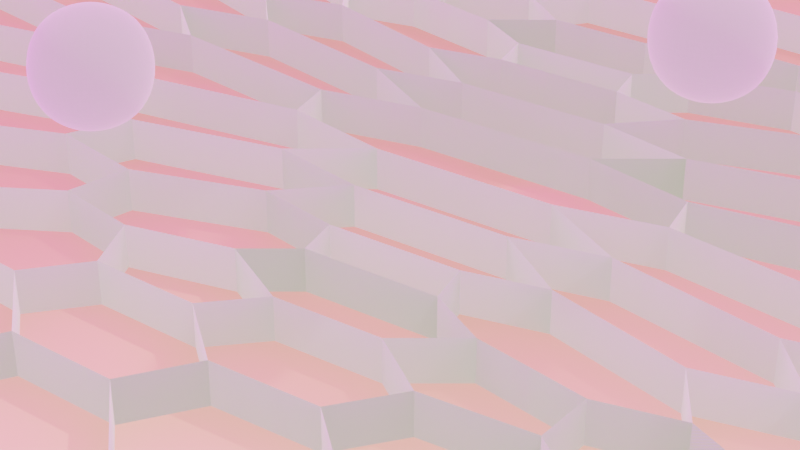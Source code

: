 # Source: procgen_hexgrid.blend  (saved by Blender 4.2.66; exported with 4.5.12 LTS)
import bpy
from mathutils import Matrix  # noqa: F401  (used for matrix-valued properties, if any)

bpy.ops.wm.read_factory_settings(use_empty=True)
scene = bpy.context.scene
scene.name = 'Scene'

# ---- collections
col_main = bpy.data.collections.new('Main'); scene.collection.children.link(col_main)
col_cutters = bpy.data.collections.new('Cutters'); scene.collection.children.link(col_cutters)
col_lights = bpy.data.collections.new('Lights'); scene.collection.children.link(col_lights)
col_cameras = bpy.data.collections.new('Cameras'); scene.collection.children.link(col_cameras)

# ---- images (referenced by path relative to the original .blend; pixels are not part of the script)
import os
ASSET_DIR = os.environ.get("B2B_ASSET_DIR", "")  # directory of the original .blend (textures are referenced by path, not embedded)
HERE = os.path.dirname(os.path.abspath(__file__))  # packed textures are extracted next to this script under _unpacked/

def load_image(name, relpath, width, height, colorspace="sRGB"):
    """Load a texture the original file referenced (path relative to the .blend, or extracted next to this script)."""
    p = next((c for c in (os.path.join(HERE, relpath), os.path.join(ASSET_DIR, relpath)) if relpath and os.path.exists(c)), "")
    if p:
        img = bpy.data.images.load(p, check_existing=True)
        img.name = name
    else:  # same state as the original file: an image datablock whose file is absent (Cycles renders it pink)
        img = bpy.data.images.new(name, width, height)
        img.source = "FILE"
        img.filepath = "//" + (relpath or name)
    img.colorspace_settings.name = colorspace
    return img
img_golden_bay_4k_hdr = load_image('golden_bay_4k.hdr', 'golden_bay_4k.hdr', 1024, 1024, 'sRGB')

# ---- materials (node trees are filled in below, after node groups)
mat_material_003 = bpy.data.materials.new('Material.003')
mat_material_003.use_transparent_shadow = False
mat_material_003.diffuse_color = (0.3964, 0.7379, 0.2452, 1.0)
mat_material_001 = bpy.data.materials.new('Material.001')
mat_material_001.use_transparent_shadow = False
mat_material_001.diffuse_color = (0.3964, 0.7379, 0.2452, 1.0)
mat_material = bpy.data.materials.new('Material')
mat_material.use_transparent_shadow = False
mat_material.diffuse_color = (0.2984, 0.7449, 0.5911, 1.0)

# ---- node groups
ng_pelotas_001 = bpy.data.node_groups.new('Pelotas.001', 'GeometryNodeTree')
_s = ng_pelotas_001.interface.new_socket(name='Geometry', in_out='OUTPUT', socket_type='NodeSocketGeometry')
_s = ng_pelotas_001.interface.new_socket(name='Geometry', in_out='INPUT', socket_type='NodeSocketGeometry')
ng_pelotas_001.is_modifier = True
_N = ng_pelotas_001.nodes; _L = ng_pelotas_001.links
n0 = _N.new('NodeGroupInput'); n0.name = 'Group Input'; n0.location = (-510, -40)
n1 = _N.new('NodeGroupOutput'); n1.name = 'Group Output'; n1.location = (293, 225)
n2 = _N.new('GeometryNodeInstanceOnPoints'); n2.name = 'Instance on Points'; n2.location = (-180, 223)
n3 = _N.new('GeometryNodeGeometryToInstance'); n3.name = 'Geometry to Instance'; n3.location = (-354, -17)
n4 = _N.new('GeometryNodeMeshGrid'); n4.name = 'Grid'; n4.location = (-355, 222)
n4.inputs[0].default_value = 20.0
n4.inputs[1].default_value = 14.3
n4.inputs[2].default_value = 6
n5 = _N.new('FunctionNodeRandomValue'); n5.name = 'Random Value'; n5.location = (-26, 139)
n5.data_type = 'FLOAT_VECTOR'
n5.inputs[1].default_value = (0.0, 0.0, 4.0)
n6 = _N.new('GeometryNodeSetPosition'); n6.name = 'Set Position'; n6.location = (117, 223)
_L.new(n3.outputs[0], n2.inputs[2])
_L.new(n0.outputs[0], n3.inputs[0])
_L.new(n4.outputs[0], n2.inputs[0])
_L.new(n2.outputs[0], n6.inputs[0])
_L.new(n5.outputs[0], n6.inputs[3])
_L.new(n6.outputs[0], n1.inputs[0])
n1.is_active_output = True
ng_geometry_nodes = bpy.data.node_groups.new('Geometry Nodes', 'GeometryNodeTree')
_s = ng_geometry_nodes.interface.new_socket(name='Geometry', in_out='OUTPUT', socket_type='NodeSocketGeometry')
_s = ng_geometry_nodes.interface.new_socket(name='Geometry', in_out='INPUT', socket_type='NodeSocketGeometry')
ng_geometry_nodes.is_modifier = True
_N = ng_geometry_nodes.nodes; _L = ng_geometry_nodes.links
n0 = _N.new('NodeFrame'); n0.name = 'Frame.001'; n0.location = (-781, 226)
n0.label = 'Make the parallelogram shaped hex grid'
n0.width = 1392
n1 = _N.new('NodeFrame'); n1.name = 'Frame'; n1.location = (361, -247)
n1.label = 'Shear'
n1.width = 831
n2 = _N.new('NodeFrame'); n2.name = 'Frame.002'; n2.location = (728, 222)
n2.label = 'Wrap hexes'
n2.width = 954
n3 = _N.new('NodeFrame'); n3.name = 'Frame.003'; n3.location = (1757, 168)
n3.label = 'extrude and set materials'
n3.width = 631
n4 = _N.new('GeometryNodeCurvePrimitiveQuadrilateral'); n4.name = 'Quadrilateral'; n4.location = (30, -78)
n4.inputs[0].default_value = 2.5
n4.inputs[1].default_value = 2.5
n5 = _N.new('GeometryNodeFillCurve'); n5.name = 'Fill Curve'; n5.location = (298, -78)
n6 = _N.new('GeometryNodeSubdivideMesh'); n6.name = 'Subdivide Mesh'; n6.location = (536, -78)
n6.inputs[1].default_value = 3
n7 = _N.new('GeometryNodeTriangulate'); n7.name = 'Triangulate'; n7.location = (781, -40)
n7.ngon_method = 'CLIP'
n8 = _N.new('GeometryNodeDualMesh'); n8.name = 'Dual Mesh'; n8.location = (1222, -47)
n9 = _N.new('GeometryNodeInputPosition'); n9.name = 'Position'; n9.location = (30, -258)
n10 = _N.new('ShaderNodeMath'); n10.name = 'Math'; n10.location = (368, -211)
n10.operation = 'MULTIPLY'
n10.inputs[1].default_value = -0.5
n11 = _N.new('ShaderNodeCombineXYZ'); n11.name = 'Combine XYZ'; n11.location = (546, -198)
n12 = _N.new('GeometryNodeSetPosition'); n12.name = 'Set Position'; n12.location = (661, -40)
n13 = _N.new('ShaderNodeSeparateXYZ'); n13.name = 'Separate XYZ'; n13.location = (188, -223)
n14 = _N.new('GeometryNodeSeparateGeometry'); n14.name = 'Separate Geometry'; n14.location = (556, -40)
n14.domain = 'FACE'
n15 = _N.new('GeometryNodeSetPosition'); n15.name = 'Set Position.001'; n15.location = (717, -243)
n15.inputs[3].default_value = (1.875, 0.0, 0.0)
n16 = _N.new('GeometryNodeScaleElements'); n16.name = 'Scale Elements'; n16.location = (262, -60)
n17 = _N.new('GeometryNodeSplitEdges'); n17.name = 'Split Edges'; n17.location = (30, -58)
n18 = _N.new('GeometryNodeJoinGeometry'); n18.name = 'Join Geometry'; n18.location = (783, -70)
n19 = _N.new('NodeGroupOutput'); n19.name = 'Group Output'; n19.location = (2420, 47)
n20 = _N.new('GeometryNodeSetMaterial'); n20.name = 'Set Material.001'; n20.location = (462, -73)
n20.inputs[2].default_value = mat_material_001
n21 = _N.new('GeometryNodeSetMaterial'); n21.name = 'Set Material'; n21.location = (243, -40)
n21.inputs[2].default_value = mat_material
n22 = _N.new('GeometryNodeExtrudeMesh'); n22.name = 'Extrude Mesh'; n22.location = (30, -113)
n22.inputs[3].default_value = -2.5
n23 = _N.new('GeometryNodeSetPosition'); n23.name = 'Set Position.002'; n23.location = (300, -247)
n1.parent = n0
n4.parent = n0
n5.parent = n0
n6.parent = n0
n7.parent = n0
n8.parent = n0
n9.parent = n1
n10.parent = n1
n11.parent = n1
n12.parent = n1
n13.parent = n1
n14.parent = n2
n15.parent = n2
n16.parent = n2
n17.parent = n2
n18.parent = n2
n20.parent = n3
n21.parent = n3
n22.parent = n3
n23.parent = n3
_L.new(n4.outputs[0], n5.inputs[0])
_L.new(n5.outputs[0], n6.inputs[0])
_L.new(n6.outputs[0], n7.inputs[0])
_L.new(n9.outputs[0], n13.inputs[0])
_L.new(n13.outputs[1], n10.inputs[0])
_L.new(n10.outputs[0], n11.inputs[0])
_L.new(n11.outputs[0], n12.inputs[3])
_L.new(n7.outputs[0], n12.inputs[0])
_L.new(n12.outputs[0], n8.inputs[0])
_L.new(n8.outputs[0], n17.inputs[0])
_L.new(n14.outputs[1], n18.inputs[0])
_L.new(n15.outputs[0], n18.inputs[0])
_L.new(n17.outputs[0], n16.inputs[0])
_L.new(n16.outputs[0], n14.inputs[0])
_L.new(n18.outputs[0], n22.inputs[0])
_L.new(n22.outputs[1], n21.inputs[1])
_L.new(n22.outputs[2], n20.inputs[1])
_L.new(n20.outputs[0], n19.inputs[0])
_L.new(n14.outputs[0], n15.inputs[0])
_L.new(n23.outputs[0], n20.inputs[0])
_L.new(n22.outputs[0], n21.inputs[0])
_L.new(n21.outputs[0], n23.inputs[0])
_L.new(n22.outputs[1], n23.inputs[1])
n19.is_active_output = True
ng_pelotas = bpy.data.node_groups.new('Pelotas', 'GeometryNodeTree')
_s = ng_pelotas.interface.new_socket(name='Geometry', in_out='OUTPUT', socket_type='NodeSocketGeometry')
_s = ng_pelotas.interface.new_socket(name='Geometry', in_out='INPUT', socket_type='NodeSocketGeometry')
ng_pelotas.is_modifier = True
_N = ng_pelotas.nodes; _L = ng_pelotas.links
n0 = _N.new('NodeGroupInput'); n0.name = 'Group Input'; n0.location = (-471, -22)
n1 = _N.new('NodeGroupOutput'); n1.name = 'Group Output'; n1.location = (190, 240)
n2 = _N.new('GeometryNodeInstanceOnPoints'); n2.name = 'Instance on Points'; n2.location = (-140, 242)
n3 = _N.new('GeometryNodeGeometryToInstance'); n3.name = 'Geometry to Instance'; n3.location = (-314, 2)
n4 = _N.new('GeometryNodeMeshGrid'); n4.name = 'Grid'; n4.location = (-336, 212)
n4.inputs[0].default_value = 24.6
n4.inputs[1].default_value = 22.7
n4.inputs[2].default_value = 7
n4.inputs[3].default_value = 4
n5 = _N.new('FunctionNodeRandomValue'); n5.name = 'Random Value'; n5.location = (43, 17)
n5.data_type = 'FLOAT_VECTOR'
n5.inputs[1].default_value = (0.0, 0.0, 4.0)
n6 = _N.new('GeometryNodeSetPosition'); n6.name = 'Set Position'; n6.location = (185, 101)
_L.new(n3.outputs[0], n2.inputs[2])
_L.new(n0.outputs[0], n3.inputs[0])
_L.new(n4.outputs[0], n2.inputs[0])
_L.new(n5.outputs[0], n6.inputs[3])
_L.new(n2.outputs[0], n6.inputs[0])
_L.new(n6.outputs[0], n1.inputs[0])
n1.is_active_output = True
ng_geometry_nodes_003 = bpy.data.node_groups.new('Geometry Nodes.003', 'GeometryNodeTree')
_s = ng_geometry_nodes_003.interface.new_socket(name='Geometry', in_out='OUTPUT', socket_type='NodeSocketGeometry')
_s = ng_geometry_nodes_003.interface.new_socket(name='Geometry', in_out='INPUT', socket_type='NodeSocketGeometry')
ng_geometry_nodes_003.is_tool = True
ng_geometry_nodes_003.is_modifier = True
_N = ng_geometry_nodes_003.nodes; _L = ng_geometry_nodes_003.links
n0 = _N.new('NodeFrame'); n0.name = 'Frame.001'; n0.location = (-781, 218)
n0.label = 'Make the parallelogram shaped hex grid'
n0.width = 1392
n1 = _N.new('NodeFrame'); n1.name = 'Frame'; n1.location = (361, -40)
n1.label = 'Shear'
n1.width = 826
n2 = _N.new('NodeFrame'); n2.name = 'Frame.002'; n2.location = (728, 222)
n2.label = 'Wrap hexes'
n2.width = 954
n3 = _N.new('NodeFrame'); n3.name = 'Frame.003'; n3.location = (1757, 95)
n3.label = 'extrude and set materials'
n3.width = 200
n4 = _N.new('GeometryNodeCurvePrimitiveQuadrilateral'); n4.name = 'Quadrilateral'; n4.location = (30, -71)
n4.inputs[0].default_value = 2.5
n4.inputs[1].default_value = 2.5
n5 = _N.new('GeometryNodeFillCurve'); n5.name = 'Fill Curve'; n5.location = (298, -71)
n6 = _N.new('GeometryNodeSubdivideMesh'); n6.name = 'Subdivide Mesh'; n6.location = (536, -71)
n6.inputs[1].default_value = 3
n7 = _N.new('GeometryNodeDualMesh'); n7.name = 'Dual Mesh'; n7.location = (1222, -40)
n8 = _N.new('GeometryNodeInputPosition'); n8.name = 'Position'; n8.location = (30, -458)
n9 = _N.new('ShaderNodeMath'); n9.name = 'Math'; n9.location = (368, -411)
n9.operation = 'MULTIPLY'
n9.inputs[1].default_value = -0.5
n10 = _N.new('ShaderNodeCombineXYZ'); n10.name = 'Combine XYZ'; n10.location = (546, -398)
n11 = _N.new('GeometryNodeSetPosition'); n11.name = 'Set Position'; n11.location = (656, -40)
n12 = _N.new('ShaderNodeSeparateXYZ'); n12.name = 'Separate XYZ'; n12.location = (188, -423)
n13 = _N.new('GeometryNodeSeparateGeometry'); n13.name = 'Separate Geometry'; n13.location = (556, -40)
n14 = _N.new('GeometryNodeSetPosition'); n14.name = 'Set Position.001'; n14.location = (717, -243)
n14.inputs[3].default_value = (1.875, 0.0, 0.0)
n15 = _N.new('GeometryNodeScaleElements'); n15.name = 'Scale Elements'; n15.location = (262, -60)
n15.inputs[2].default_value = 5.96e-08
n16 = _N.new('GeometryNodeSplitEdges'); n16.name = 'Split Edges'; n16.location = (30, -58)
n17 = _N.new('GeometryNodeJoinGeometry'); n17.name = 'Join Geometry'; n17.location = (783, -70)
n18 = _N.new('NodeGroupOutput'); n18.name = 'Group Output'; n18.location = (2420, 47)
n19 = _N.new('GeometryNodeExtrudeMesh'); n19.name = 'Extrude Mesh'; n19.location = (30, -40)
n19.inputs[3].default_value = -2.5
n20 = _N.new('GeometryNodeInstanceOnPoints'); n20.name = 'Instance on Points'; n20.location = (2240, 101)
n20.inputs[6].default_value = (0.8, 0.9, 4.706)
n21 = _N.new('GeometryNodeMeshIcoSphere'); n21.name = 'Ico Sphere'; n21.location = (2040, -25)
n21.inputs[0].default_value = 0.2
n21.inputs[1].default_value = 4
n1.parent = n0
n4.parent = n0
n5.parent = n0
n6.parent = n0
n7.parent = n0
n8.parent = n1
n9.parent = n1
n10.parent = n1
n11.parent = n1
n12.parent = n1
n13.parent = n2
n14.parent = n2
n15.parent = n2
n16.parent = n2
n17.parent = n2
n19.parent = n3
_L.new(n4.outputs[0], n5.inputs[0])
_L.new(n5.outputs[0], n6.inputs[0])
_L.new(n8.outputs[0], n12.inputs[0])
_L.new(n12.outputs[1], n9.inputs[0])
_L.new(n9.outputs[0], n10.inputs[0])
_L.new(n10.outputs[0], n11.inputs[3])
_L.new(n11.outputs[0], n7.inputs[0])
_L.new(n7.outputs[0], n16.inputs[0])
_L.new(n13.outputs[1], n17.inputs[0])
_L.new(n14.outputs[0], n17.inputs[0])
_L.new(n16.outputs[0], n15.inputs[0])
_L.new(n15.outputs[0], n13.inputs[0])
_L.new(n17.outputs[0], n19.inputs[0])
_L.new(n13.outputs[0], n14.inputs[0])
_L.new(n19.outputs[0], n20.inputs[0])
_L.new(n19.outputs[1], n20.inputs[1])
_L.new(n6.outputs[0], n11.inputs[0])
_L.new(n21.outputs[0], n20.inputs[2])
_L.new(n20.outputs[0], n18.inputs[0])
n18.is_active_output = True

# ---- material node trees
mat_material_003.use_nodes = True; mat_material_003.node_tree.nodes.clear()
_N = mat_material_003.node_tree.nodes; _L = mat_material_003.node_tree.links
n0 = _N.new('ShaderNodeOutputMaterial'); n0.name = 'Material Output.001'; n0.location = (234, 366)
n1 = _N.new('ShaderNodeBsdfPrincipled'); n1.name = 'Principled BSDF.001'; n1.location = (-150, 374)
n1.distribution = 'GGX'
n1.inputs[0].default_value = (1.0, 0.8866, 0.9573, 1.0)
n1.inputs[2].default_value = 1.0
n1.inputs[3].default_value = 10.7
n1.inputs[8].default_value = 1.0
n1.inputs[10].default_value = 10.0
n1.inputs[13].default_value = 1.0
n1.inputs[14].default_value = (0.9222, 1.0, 0.7954, 1.0)
n1.inputs[18].default_value = 1.0
n1.inputs[19].default_value = 1.0
n1.inputs[20].default_value = 1.0
n1.inputs[21].default_value = 1.0
n1.inputs[25].default_value = 0.0
n1.inputs[26].default_value = (1.0, 0.8656, 0.0373, 1.0)
n1.inputs[27].default_value = (1.0, 0.9854, 0.7403, 1.0)
n1.inputs[28].default_value = 0.4
_L.new(n1.outputs[0], n0.inputs[0])
n0.is_active_output = True
mat_material_001.use_nodes = True; mat_material_001.node_tree.nodes.clear()
_N = mat_material_001.node_tree.nodes; _L = mat_material_001.node_tree.links
n0 = _N.new('ShaderNodeOutputMaterial'); n0.name = 'Material Output.001'; n0.location = (234, 366)
n1 = _N.new('ShaderNodeBsdfPrincipled'); n1.name = 'Principled BSDF.001'; n1.location = (-150, 374)
n1.distribution = 'GGX'
n1.inputs[0].default_value = (1.0, 0.8866, 0.9573, 1.0)
n1.inputs[2].default_value = 1.0
n1.inputs[3].default_value = 10.7
n1.inputs[8].default_value = 1.0
n1.inputs[10].default_value = 10.0
n1.inputs[13].default_value = 1.0
n1.inputs[14].default_value = (0.9222, 1.0, 0.7954, 1.0)
n1.inputs[18].default_value = 1.0
n1.inputs[19].default_value = 1.0
n1.inputs[20].default_value = 1.0
n1.inputs[21].default_value = 1.0
n1.inputs[25].default_value = 0.0
n1.inputs[26].default_value = (1.0, 0.8656, 0.0373, 1.0)
n1.inputs[27].default_value = (1.0, 0.9854, 0.7403, 1.0)
n1.inputs[28].default_value = 0.4
_L.new(n1.outputs[0], n0.inputs[0])
n0.is_active_output = True
mat_material.use_nodes = True; mat_material.node_tree.nodes.clear()
_N = mat_material.node_tree.nodes; _L = mat_material.node_tree.links
n0 = _N.new('ShaderNodeBsdfPrincipled'); n0.name = 'Principled BSDF'; n0.location = (-66, 281)
n0.distribution = 'GGX'
n0.subsurface_method = 'RANDOM_WALK_SKIN'
n0.inputs[0].default_value = (1.0, 0.7106, 0.6552, 1.0)
n0.inputs[1].default_value = 1.0
n0.inputs[2].default_value = 1.0
n0.inputs[3].default_value = 1.0
n0.inputs[8].default_value = 1.0
n0.inputs[9].default_value = (10.3, 8.6, 8.0)
n0.inputs[10].default_value = 3.1
n0.inputs[11].default_value = 3.8
n0.inputs[12].default_value = 1.0
n0.inputs[13].default_value = 1.0
n0.inputs[14].default_value = (0.8502, 1.0, 0.8165, 1.0)
n0.inputs[15].default_value = 1.0
n0.inputs[18].default_value = 1.0
n0.inputs[19].default_value = 0.4877
n0.inputs[20].default_value = 1.0
n0.inputs[21].default_value = 1.0
n0.inputs[22].default_value = (1.0, 0.6768, 0.3322, 1.0)
n0.inputs[24].default_value = 0.8945
n0.inputs[25].default_value = 0.6764
n0.inputs[26].default_value = (1.0, 0.2289, 0.1412, 1.0)
n0.inputs[27].default_value = (1.0, 0.8116, 0.7657, 0.5266)
n0.inputs[28].default_value = 1.8
n0.inputs[30].default_value = 1.0
n1 = _N.new('ShaderNodeOutputMaterial'); n1.name = 'Material Output'; n1.location = (300, 300)
n2 = _N.new('ShaderNodeVolumePrincipled'); n2.name = 'Principled Volume'; n2.location = (-390, 313)
n2.inputs[0].default_value = (0.4362, 1.0, 0.7929, 1.0)
n2.inputs[2].default_value = 3.8
n2.inputs[4].default_value = 1.0
n2.inputs[5].default_value = (1.0, 1.0, 1.0, 1.0)
n2.inputs[6].default_value = 10.1
n2.inputs[7].default_value = (1.0, 0.9228, 0.8072, 1.0)
n2.inputs[8].default_value = 1.0
n2.inputs[10].default_value = 1009.0
n3 = _N.new('ShaderNodeTexCoord'); n3.name = 'Texture Coordinate'; n3.location = (-250, -46)
_L.new(n0.outputs[0], n1.inputs[0])
_L.new(n2.outputs[0], n1.inputs[1])
_L.new(n3.outputs[6], n0.inputs[23])
n1.is_active_output = True

# ---- world
world_world = bpy.data.worlds.new('World'); scene.world = world_world
world_world.use_nodes = True; world_world.node_tree.nodes.clear()
_N = world_world.node_tree.nodes; _L = world_world.node_tree.links
n0 = _N.new('ShaderNodeOutputWorld'); n0.name = 'World Output.001'; n0.location = (206, 412)
n1 = _N.new('ShaderNodeTexEnvironment'); n1.name = 'Environment Texture'; n1.location = (-373, 411)
n1.image = img_golden_bay_4k_hdr
n1.projection = 'MIRROR_BALL'
n1.interpolation = 'Smart'
n2 = _N.new('ShaderNodeBackground'); n2.name = 'Background'; n2.location = (15, 398)
n2.inputs[1].default_value = 2.8
_L.new(n1.outputs[0], n2.inputs[0])
_L.new(n2.outputs[0], n0.inputs[0])
n0.is_active_output = True
world_world.color = (0.05088, 0.05088, 0.05088)
world_world.use_sun_shadow = False
world_world.sun_shadow_jitter_overblur = 0.0

# ---- cameras
cam_camera = bpy.data.cameras.new('Camera')
cam_camera.clip_end = 100.0
cam_camera.lens = 78.41
cam_camera.ortho_scale = 7.314
cam_camera.dof.focus_distance = 0.0
cam_camera.dof.aperture_fstop = 128.0

# ---- lights
light_light = bpy.data.lights.new('Light', 'POINT')
light_light.transmission_factor = 0.0
light_light.cutoff_distance = 30.0
light_light.energy = 1000.0
light_light.shadow_buffer_clip_start = 1.001
light_light.shadow_soft_size = 0.1
light_light.shadow_maximum_resolution = 0.002
light_light.use_absolute_resolution = True

# ---- meshes
me_cube_002 = bpy.data.meshes.new('Cube.002')
me_cube_002.from_pydata([(-1.0, -1.0, -1.0), (-1.0, -1.0, 1.0), (-1.0, 1.0, -1.0), (-1.0, 1.0, 1.0), (1.0, -1.0, -1.0), (1.0, -1.0, 1.0), (1.0, 1.0, -1.0), (1.0, 1.0, 1.0)], [], [(0, 1, 3, 2), (2, 3, 7, 6), (6, 7, 5, 4), (4, 5, 1, 0), (2, 6, 4, 0), (7, 3, 1, 5)])
_uv = me_cube_002.uv_layers.new(name='UVMap')
_uv.uv.foreach_set('vector', [0.375, 0.0, 0.625, 0.0, 0.625, 0.25, 0.375, 0.25, 0.375, 0.25, 0.625, 0.25, 0.625, 0.5, 0.375, 0.5, 0.375, 0.5, 0.625, 0.5, 0.625, 0.75, 0.375, 0.75, 0.375, 0.75, 0.625, 0.75, 0.625, 1.0, 0.375, 1.0, 0.125, 0.5, 0.375, 0.5, 0.375, 0.75, 0.125, 0.75, 0.625, 0.5, 0.875, 0.5, 0.875, 0.75, 0.625, 0.75])
me_cube_002.materials.append(mat_material_003)
me_cube_002.update()
me_cube = bpy.data.meshes.new('Cube')
me_cube.from_pydata([(-1.0, -1.0, 0.0), (-1.0, -1.0, 2.0), (-1.0, 1.0, 0.0), (-1.0, 1.0, 2.0), (1.0, -1.0, 0.0), (1.0, -1.0, 2.0), (1.0, 1.0, 0.0), (1.0, 1.0, 2.0)], [], [(0, 1, 3, 2), (2, 3, 7, 6), (6, 7, 5, 4), (4, 5, 1, 0), (2, 6, 4, 0), (7, 3, 1, 5)])
me_cube.polygons.foreach_set('use_smooth', [True] * 6)
_uv = me_cube.uv_layers.new(name='UVMap')
_uv.uv.foreach_set('vector', [0.375, 0.0, 0.625, 0.0, 0.625, 0.25, 0.375, 0.25, 0.375, 0.25, 0.625, 0.25, 0.625, 0.5, 0.375, 0.5, 0.375, 0.5, 0.625, 0.5, 0.625, 0.75, 0.375, 0.75, 0.375, 0.75, 0.625, 0.75, 0.625, 1.0, 0.375, 1.0, 0.125, 0.5, 0.375, 0.5, 0.375, 0.75, 0.125, 0.75, 0.625, 0.5, 0.875, 0.5, 0.875, 0.75, 0.625, 0.75])
_ca = me_cube.color_attributes.new('Attribute', 'BYTE_COLOR', 'CORNER')
_ca.data.foreach_set('color', [1.0, 1.0, 1.0, 1.0, 1.0, 1.0, 1.0, 1.0, 1.0, 1.0, 1.0, 1.0, 1.0, 1.0, 1.0, 1.0, 1.0, 1.0, 1.0, 1.0, 1.0, 1.0, 1.0, 1.0, 1.0, 1.0, 1.0, 1.0, 1.0, 1.0, 1.0, 1.0, 1.0, 1.0, 1.0, 1.0, 1.0, 1.0, 1.0, 1.0, 1.0, 1.0, 1.0, 1.0, 1.0, 1.0, 1.0, 1.0, 1.0, 1.0, 1.0, 1.0, 1.0, 1.0, 1.0, 1.0, 1.0, 1.0, 1.0, 1.0, 1.0, 1.0, 1.0, 1.0, 1.0, 1.0, 1.0, 1.0, 1.0, 1.0, 1.0, 1.0, 1.0, 1.0, 1.0, 1.0, 1.0, 1.0, 1.0, 1.0, 1.0, 1.0, 1.0, 1.0, 1.0, 1.0, 1.0, 1.0, 1.0, 1.0, 1.0, 1.0, 1.0, 1.0, 1.0, 1.0])
me_cube.materials.append(mat_material_001)
me_cube.use_remesh_fix_poles = True
me_cube.use_remesh_preserve_attributes = False
me_cube.update()
me_cube_001 = bpy.data.meshes.new('Cube.001')
me_cube_001.from_pydata([(-1.0, -1.0, -1.0), (-1.0, -1.0, 1.0), (-1.0, 1.0, -1.0), (-1.0, 1.0, 1.0), (1.0, -1.0, -1.0), (1.0, -1.0, 1.0), (1.0, 1.0, -1.0), (1.0, 1.0, 1.0)], [], [(0, 1, 3, 2), (2, 3, 7, 6), (6, 7, 5, 4), (4, 5, 1, 0), (2, 6, 4, 0), (7, 3, 1, 5)])
_uv = me_cube_001.uv_layers.new(name='UVMap')
_uv.uv.foreach_set('vector', [0.375, 0.0, 0.625, 0.0, 0.625, 0.25, 0.375, 0.25, 0.375, 0.25, 0.625, 0.25, 0.625, 0.5, 0.375, 0.5, 0.375, 0.5, 0.625, 0.5, 0.625, 0.75, 0.375, 0.75, 0.375, 0.75, 0.625, 0.75, 0.625, 1.0, 0.375, 1.0, 0.125, 0.5, 0.375, 0.5, 0.375, 0.75, 0.125, 0.75, 0.625, 0.5, 0.875, 0.5, 0.875, 0.75, 0.625, 0.75])
me_cube_001.materials.append(mat_material_001)
me_cube_001.update()
me_cube_003 = bpy.data.meshes.new('Cube.003')
me_cube_003.from_pydata([(-1.0, -1.0, 0.0), (-1.0, -1.0, 2.0), (-1.0, 1.0, 0.0), (-1.0, 1.0, 2.0), (1.0, -1.0, 0.0), (1.0, -1.0, 2.0), (1.0, 1.0, 0.0), (1.0, 1.0, 2.0)], [], [(0, 1, 3, 2), (2, 3, 7, 6), (6, 7, 5, 4), (4, 5, 1, 0), (2, 6, 4, 0), (7, 3, 1, 5)])
me_cube_003.polygons.foreach_set('use_smooth', [True] * 6)
_uv = me_cube_003.uv_layers.new(name='UVMap')
_uv.uv.foreach_set('vector', [0.375, 0.0, 0.625, 0.0, 0.625, 0.25, 0.375, 0.25, 0.375, 0.25, 0.625, 0.25, 0.625, 0.5, 0.375, 0.5, 0.375, 0.5, 0.625, 0.5, 0.625, 0.75, 0.375, 0.75, 0.375, 0.75, 0.625, 0.75, 0.625, 1.0, 0.375, 1.0, 0.125, 0.5, 0.375, 0.5, 0.375, 0.75, 0.125, 0.75, 0.625, 0.5, 0.875, 0.5, 0.875, 0.75, 0.625, 0.75])
_ca = me_cube_003.color_attributes.new('Attribute', 'BYTE_COLOR', 'CORNER')
_ca.data.foreach_set('color', [1.0, 1.0, 1.0, 1.0, 1.0, 1.0, 1.0, 1.0, 1.0, 1.0, 1.0, 1.0, 1.0, 1.0, 1.0, 1.0, 1.0, 1.0, 1.0, 1.0, 1.0, 1.0, 1.0, 1.0, 1.0, 1.0, 1.0, 1.0, 1.0, 1.0, 1.0, 1.0, 1.0, 1.0, 1.0, 1.0, 1.0, 1.0, 1.0, 1.0, 1.0, 1.0, 1.0, 1.0, 1.0, 1.0, 1.0, 1.0, 1.0, 1.0, 1.0, 1.0, 1.0, 1.0, 1.0, 1.0, 1.0, 1.0, 1.0, 1.0, 1.0, 1.0, 1.0, 1.0, 1.0, 1.0, 1.0, 1.0, 1.0, 1.0, 1.0, 1.0, 1.0, 1.0, 1.0, 1.0, 1.0, 1.0, 1.0, 1.0, 1.0, 1.0, 1.0, 1.0, 1.0, 1.0, 1.0, 1.0, 1.0, 1.0, 1.0, 1.0, 1.0, 1.0, 1.0, 1.0])
me_cube_003.materials.append(mat_material_001)
me_cube_003.use_remesh_fix_poles = True
me_cube_003.use_remesh_preserve_attributes = False
me_cube_003.update()

# ---- objects
ob_pelota_001 = bpy.data.objects.new('Pelota.001', me_cube_002)
ob_piel = bpy.data.objects.new('Piel', me_cube)
ob_pelota = bpy.data.objects.new('Pelota', me_cube_001)
ob_light = bpy.data.objects.new('Light', light_light)
ob_camera = bpy.data.objects.new('Camera', cam_camera)
ob_piel_001 = bpy.data.objects.new('Piel.001', me_cube_003)

# ---- transforms, parenting, visibility, modifiers, constraints
ob_pelota_001.location = (0.0, 0.131, 0.7253)
ob_pelota_001.scale = (0.1, 0.1, 0.1)
_m = ob_pelota_001.modifiers.new('Subdivision', 'SUBSURF')
_m.uv_smooth = 'NONE'
_m.levels = 4
_m.render_levels = 4
_m = ob_pelota_001.modifiers.new('GeometryNodes', 'NODES')
_m.node_group = ng_pelotas_001
ob_piel.location = (-2.261, 0.131, 0.0)
ob_piel.rotation_euler = (-0.03615, -0.0, 0.0)
ob_piel.scale = (1.3, 1.3, 0.04)
ob_piel.lock_scale = (True, False, False)
ob_piel.cycles.use_adaptive_subdivision = True
ob_piel.cycles.dicing_rate = 1.09
_m = ob_piel.modifiers.new('GeometryNodes', 'NODES')
_m.node_group = ng_geometry_nodes
_m.open_bake_panel = True
ob_pelota.location = (0.0, 0.131, 0.7253)
ob_pelota.scale = (0.1, 0.1, 0.1)
_m = ob_pelota.modifiers.new('Subdivision', 'SUBSURF')
_m.uv_smooth = 'NONE'
_m.levels = 4
_m.render_levels = 4
_m = ob_pelota.modifiers.new('GeometryNodes', 'NODES')
_m.node_group = ng_pelotas
ob_light.location = (4.076, 1.005, 5.904)
ob_light.rotation_euler = (0.6503, 0.05522, 1.866)
ob_light.lock_rotations_4d = False
ob_light.empty_display_type = 'ARROWS'
ob_light.color = (0.0, 0.0, 0.0, 0.0)
ob_light.lineart.crease_threshold = 0.0
ob_camera.location = (0.0, -3.058, 1.89)
ob_camera.rotation_euler = (0.9948, -0.0, 0.0)
ob_camera.lock_rotations_4d = False
ob_camera.empty_display_type = 'ARROWS'
ob_camera.color = (0.0, 0.0, 0.0, 0.0)
ob_camera.display_type = 'WIRE'
ob_camera.lineart.crease_threshold = 0.0
ob_piel_001.location = (-2.261, 0.131, -0.05319)
ob_piel_001.rotation_euler = (-0.03615, -0.0, 0.0)
ob_piel_001.scale = (1.3, 1.3, 0.04)
ob_piel_001.lock_scale = (True, False, False)
ob_piel_001.cycles.use_adaptive_subdivision = True
ob_piel_001.cycles.dicing_rate = 1.09
_m = ob_piel_001.modifiers.new('GeometryNodes', 'NODES')
_m.node_group = ng_geometry_nodes_003
_m.open_bake_panel = True

# ---- collection membership
scene.collection.objects.link(ob_pelota_001)
col_main.objects.link(ob_piel)
col_main.objects.link(ob_pelota)
col_lights.objects.link(ob_light)
col_cameras.objects.link(ob_camera)
col_cameras.objects.link(ob_piel_001)

# ---- scene / render settings (as saved in the file)
scene.camera = ob_camera
scene.frame_start = 1; scene.frame_end = 140; scene.frame_set(40)
scene.render.engine = 'CYCLES'
scene.render.film_transparent = True
scene.render.use_motion_blur = True
scene.render.use_simplify = True
scene.cycles.feature_set = 'EXPERIMENTAL'
scene.cycles.samples = 500
scene.cycles.sampling_pattern = 'TABULATED_SOBOL'
scene.cycles.adaptive_threshold = 0.1
scene.cycles.use_light_tree = False
scene.cycles.film_transparent_glass = True
scene.cycles.use_fast_gi = True
scene.eevee.gi_diffuse_bounces = 4
scene.eevee.gi_cubemap_resolution = '2048'
scene.eevee.taa_samples = 64
scene.eevee.use_taa_reprojection = False
scene.eevee.use_gtao = True
scene.eevee.use_raytracing = True
scene.view_settings.view_transform = 'Filmic'
bpy.context.view_layer.update()
